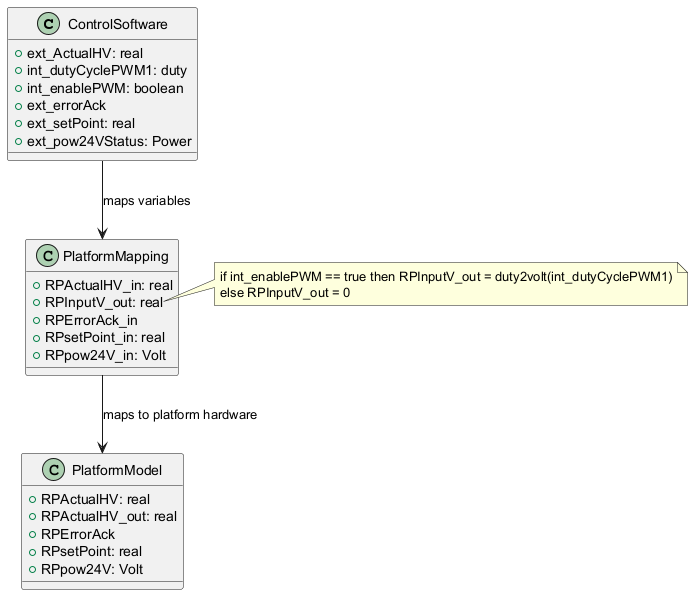

The diagram above was rendered by PlantUML. Its source (embedded in the PNG):
@startuml
class "ControlSoftware" {
  +ext_ActualHV: real
  +int_dutyCyclePWM1: duty
  +int_enablePWM: boolean
  +ext_errorAck
  +ext_setPoint: real
  +ext_pow24VStatus: Power
}
class "PlatformMapping" {
  +RPActualHV_in: real
  +RPInputV_out: real
  +RPErrorAck_in
  +RPsetPoint_in: real
  +RPpow24V_in: Volt
}
class "PlatformModel" {
  +RPActualHV: real
  +RPActualHV_out: real
  +RPErrorAck
  +RPsetPoint: real
  +RPpow24V: Volt
}

ControlSoftware --> PlatformMapping : maps variables
PlatformMapping --> PlatformModel : maps to platform hardware

note right of PlatformMapping::RPInputV_out
if int_enablePWM == true then RPInputV_out = duty2volt(int_dutyCyclePWM1)
else RPInputV_out = 0
end note

note right of PlatformMapping::ext_pow24VStatus
if 18 <= RPpow24V_in <= 24 then On else Off
end note
@enduml